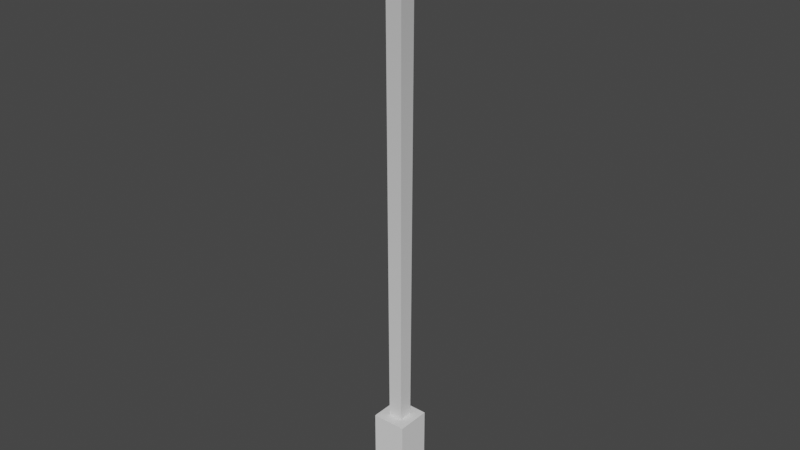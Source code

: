 # Source: electrolinesPillar.blend  (saved by Blender 2.83.18; exported with 4.5.12 LTS)
import bpy
from mathutils import Matrix  # noqa: F401  (used for matrix-valued properties, if any)

bpy.ops.wm.read_factory_settings(use_empty=True)
scene = bpy.context.scene
scene.name = 'Scene'

# ---- collections
col_collection = bpy.data.collections.new('Collection'); scene.collection.children.link(col_collection)

# ---- materials (node trees are filled in below, after node groups)
mat_material = bpy.data.materials.new('Material')
mat_material.alpha_threshold = 0.0
mat_material.use_transparent_shadow = False
mat_material.line_color = (0.0, 0.0, 0.0, 1.0)

# ---- node groups
ng_auto_smooth = bpy.data.node_groups.new('Auto Smooth', 'GeometryNodeTree')
_s = ng_auto_smooth.interface.new_socket(name='Geometry', in_out='OUTPUT', socket_type='NodeSocketGeometry')
_s = ng_auto_smooth.interface.new_socket(name='Geometry', in_out='INPUT', socket_type='NodeSocketGeometry')
_s = ng_auto_smooth.interface.new_socket(name='Angle', in_out='INPUT', socket_type='NodeSocketFloat')
_s.subtype = 'ANGLE'
_s.min_value = 0.0
_s.max_value = 3.142
ng_auto_smooth.is_modifier = True
_N = ng_auto_smooth.nodes; _L = ng_auto_smooth.links
n0 = _N.new('NodeGroupOutput'); n0.name = 'Group Output'; n0.location = (480, -100)
n1 = _N.new('NodeGroupInput'); n1.name = 'Group Input'; n1.location = (-420, -300)
n2 = _N.new('NodeGroupInput'); n2.name = 'Group Input.001'; n2.location = (-60, -100)
n3 = _N.new('GeometryNodeSetShadeSmooth'); n3.name = 'Set Shade Smooth'; n3.location = (120, -100)
n3.domain = 'EDGE'
n4 = _N.new('GeometryNodeSetShadeSmooth'); n4.name = 'Set Shade Smooth.001'; n4.location = (300, -100)
n5 = _N.new('GeometryNodeInputMeshEdgeAngle'); n5.name = 'Edge Angle'; n5.location = (-420, -220)
n6 = _N.new('GeometryNodeInputEdgeSmooth'); n6.name = 'Is Edge Smooth'; n6.location = (-60, -160)
n7 = _N.new('GeometryNodeInputShadeSmooth'); n7.name = 'Is Face Smooth'; n7.location = (-240, -340)
n8 = _N.new('FunctionNodeBooleanMath'); n8.name = 'Boolean Math'; n8.location = (-60, -220)
n9 = _N.new('FunctionNodeCompare'); n9.name = 'Compare'; n9.location = (-240, -180)
n9.operation = 'LESS_EQUAL'
_L.new(n5.outputs[0], n9.inputs[0])
_L.new(n4.outputs[0], n0.inputs[0])
_L.new(n1.outputs[1], n9.inputs[1])
_L.new(n9.outputs[0], n8.inputs[0])
_L.new(n7.outputs[0], n8.inputs[1])
_L.new(n2.outputs[0], n3.inputs[0])
_L.new(n6.outputs[0], n3.inputs[1])
_L.new(n3.outputs[0], n4.inputs[0])
_L.new(n8.outputs[0], n3.inputs[2])
n0.is_active_output = True

# ---- material node trees
mat_material.use_nodes = True; mat_material.node_tree.nodes.clear()
_N = mat_material.node_tree.nodes; _L = mat_material.node_tree.links
n0 = _N.new('ShaderNodeOutputMaterial'); n0.name = 'Material Output'; n0.location = (300, 300)
n1 = _N.new('ShaderNodeBsdfPrincipled'); n1.name = 'Principled BSDF'; n1.location = (10, 300)
n1.distribution = 'GGX'
n1.subsurface_method = 'BURLEY'
n1.inputs[2].default_value = 0.4
n1.inputs[3].default_value = 1.45
n1.inputs[27].default_value = (0.0, 0.0, 0.0, 1.0)
n1.inputs[28].default_value = 1.0
_L.new(n1.outputs[0], n0.inputs[0])
n0.is_active_output = True

# ---- world
world_world = bpy.data.worlds.new('World'); scene.world = world_world
world_world.use_nodes = True; world_world.node_tree.nodes.clear()
_N = world_world.node_tree.nodes; _L = world_world.node_tree.links
n0 = _N.new('ShaderNodeOutputWorld'); n0.name = 'World Output'; n0.location = (300, 300)
n1 = _N.new('ShaderNodeBackground'); n1.name = 'Background'; n1.location = (10, 300)
n1.inputs[0].default_value = (0.05088, 0.05088, 0.05088, 1.0)
_L.new(n1.outputs[0], n0.inputs[0])
n0.is_active_output = True
world_world.color = (0.05088, 0.05088, 0.05088)
world_world.use_sun_shadow = False
world_world.sun_shadow_jitter_overblur = 0.0

# ---- meshes
me_cube = bpy.data.meshes.new('Cube')
me_cube.from_pydata([(0.6086, 32.62, -0.6086), (0.6086, 32.62, 0.6086), (-0.6086, 32.62, -0.6086), (-0.6086, 32.62, 0.6086), (0.6086, 33.4, -0.6086), (0.6086, 33.4, 0.6086), (-0.6086, 33.4, -0.6086), (-0.6086, 33.4, 0.6086), (-4.979, 33.73, -0.6086), (-4.979, 33.73, 0.6086), (-4.72, 34.31, -0.6086), (-4.72, 34.31, 0.6086), (4.979, 33.73, -0.6086), (4.979, 33.73, 0.6086), (4.72, 34.31, -0.6086), (4.72, 34.31, 0.6086), (0.4855, 32.33, -0.4855), (-0.4855, 32.33, 0.4855), (0.4855, 32.33, 0.4855), (-0.4855, 32.33, -0.4855), (-0.4133, 4.336, 0.4133), (0.4133, 4.336, -0.4133), (0.4133, 4.336, 0.4133), (-0.4133, 4.336, -0.4133)], [], [(0, 2, 6, 4), (18, 1, 3, 17), (17, 3, 2, 19), (16, 0, 1, 18), (19, 2, 0, 16), (4, 6, 7, 5), (3, 1, 5, 7), (3, 7, 11, 9), (0, 4, 14, 12), (8, 9, 11, 10), (2, 3, 9, 8), (6, 2, 8, 10), (7, 6, 10, 11), (13, 12, 14, 15), (4, 5, 15, 14), (1, 0, 12, 13), (5, 1, 13, 15), (23, 19, 16, 21), (21, 16, 18, 22), (20, 17, 19, 23), (22, 18, 17, 20), (22, 20, 23, 21)])
me_cube.polygons.foreach_set('use_smooth', [True] * 22)
_uv = me_cube.uv_layers.new(name='UVMap')
_uv.uv.foreach_set('vector', [0.625, 0.5, 0.625, 0.25, 0.625, 0.25, 0.625, 0.5, 0.6134, 0.75, 0.625, 0.75, 0.625, 1.0, 0.6134, 1.0, 0.6134, 0.0, 0.625, 0.0, 0.625, 0.25, 0.6134, 0.25, 0.6134, 0.5, 0.625, 0.5, 0.625, 0.75, 0.6134, 0.75, 0.6134, 0.25, 0.625, 0.25, 0.625, 0.5, 0.6134, 0.5, 0.625, 0.5, 0.875, 0.5, 0.875, 0.75, 0.625, 0.75, 0.625, 1.0, 0.625, 0.75, 0.625, 0.75, 0.625, 1.0, 0.625, 1.0, 0.625, 1.0, 0.625, 1.0, 0.625, 1.0, 0.625, 0.5, 0.625, 0.5, 0.625, 0.5, 0.625, 0.5, 0.625, 0.25, 0.625, 0.0, 0.625, 0.0, 0.625, 0.25, 0.625, 0.25, 0.625, 0.0, 0.625, 0.0, 0.625, 0.25, 0.625, 0.25, 0.625, 0.25, 0.625, 0.25, 0.625, 0.25, 0.875, 0.75, 0.875, 0.5, 0.875, 0.5, 0.875, 0.75, 0.625, 0.75, 0.625, 0.5, 0.625, 0.5, 0.625, 0.75, 0.625, 0.5, 0.625, 0.75, 0.625, 0.75, 0.625, 0.5, 0.625, 0.75, 0.625, 0.5, 0.625, 0.5, 0.625, 0.75, 0.625, 0.75, 0.625, 0.75, 0.625, 0.75, 0.625, 0.75, 0.4247, 0.25, 0.6134, 0.25, 0.6134, 0.5, 0.4247, 0.5, 0.4247, 0.5, 0.6134, 0.5, 0.6134, 0.75, 0.4247, 0.75, 0.4247, 0.0, 0.6134, 0.0, 0.6134, 0.25, 0.4247, 0.25, 0.4247, 0.75, 0.6134, 0.75, 0.6134, 1.0, 0.4247, 1.0, 0.4247, 0.75, 0.4247, 0.0, 0.4247, 0.25, 0.4247, 0.5])
me_cube.materials.append(mat_material)
me_cube.use_remesh_preserve_volume = False
me_cube.use_remesh_preserve_attributes = False
me_cube.use_mirror_vertex_groups = False
me_cube.update()
me_cube_001 = bpy.data.meshes.new('Cube.001')
me_cube_001.from_pydata([(-1.152, -1.0, -0.8424), (-0.848, -1.0, 1.114), (-1.152, 1.0, -0.8424), (-0.848, 1.0, 1.114), (1.152, -1.0, -0.8424), (0.848, -1.0, 1.114), (1.152, 1.0, -0.8424), (0.848, 1.0, 1.114), (0.0, 1.0, -1.0), (0.0, 1.0, 1.0), (0.0, -1.0, -1.0), (0.0, -1.0, 1.0)], [], [(0, 1, 3, 2), (8, 9, 7, 6), (6, 7, 5, 4), (10, 11, 1, 0), (8, 6, 4, 10), (9, 3, 1, 11), (7, 9, 11, 5), (2, 8, 10, 0), (4, 5, 11, 10), (2, 3, 9, 8)])
me_cube_001.polygons.foreach_set('use_smooth', [True] * 10)
_uv = me_cube_001.uv_layers.new(name='UVMap')
_uv.uv.foreach_set('vector', [0.375, 0.0, 0.625, 0.0, 0.625, 0.25, 0.375, 0.25, 0.375, 0.375, 0.625, 0.375, 0.625, 0.5, 0.375, 0.5, 0.375, 0.5, 0.625, 0.5, 0.625, 0.75, 0.375, 0.75, 0.375, 0.875, 0.625, 0.875, 0.625, 1.0, 0.375, 1.0, 0.25, 0.5, 0.375, 0.5, 0.375, 0.75, 0.25, 0.75, 0.75, 0.5, 0.875, 0.5, 0.875, 0.75, 0.75, 0.75, 0.625, 0.5, 0.75, 0.5, 0.75, 0.75, 0.625, 0.75, 0.125, 0.5, 0.25, 0.5, 0.25, 0.75, 0.125, 0.75, 0.375, 0.75, 0.625, 0.75, 0.625, 0.875, 0.375, 0.875, 0.375, 0.25, 0.625, 0.25, 0.625, 0.375, 0.375, 0.375])
me_cube_001.use_remesh_fix_poles = True
me_cube_001.use_remesh_preserve_attributes = False
me_cube_001.use_mirror_vertex_groups = False
me_cube_001.update()
me_cube_002 = bpy.data.meshes.new('Cube.002')
me_cube_002.from_pydata([(-1.0, -1.0, -1.0), (-1.0, -1.0, 4.0), (-1.0, 1.0, -1.0), (-1.0, 1.0, 4.0), (1.0, -1.0, -1.0), (1.0, -1.0, 4.0), (1.0, 1.0, -1.0), (1.0, 1.0, 4.0)], [], [(0, 1, 3, 2), (2, 3, 7, 6), (6, 7, 5, 4), (4, 5, 1, 0), (2, 6, 4, 0), (7, 3, 1, 5)])
_uv = me_cube_002.uv_layers.new(name='UVMap')
_uv.uv.foreach_set('vector', [0.375, 0.0, 0.625, 0.0, 0.625, 0.25, 0.375, 0.25, 0.375, 0.25, 0.625, 0.25, 0.625, 0.5, 0.375, 0.5, 0.375, 0.5, 0.625, 0.5, 0.625, 0.75, 0.375, 0.75, 0.375, 0.75, 0.625, 0.75, 0.625, 1.0, 0.375, 1.0, 0.125, 0.5, 0.375, 0.5, 0.375, 0.75, 0.125, 0.75, 0.625, 0.5, 0.875, 0.5, 0.875, 0.75, 0.625, 0.75])
me_cube_002.use_remesh_fix_poles = True
me_cube_002.use_remesh_preserve_attributes = False
me_cube_002.use_mirror_vertex_groups = False
me_cube_002.update()

# ---- objects
ob_cube = bpy.data.objects.new('Cube', me_cube)
ob_cube_001 = bpy.data.objects.new('Cube.001', me_cube_001)
ob_cube_002 = bpy.data.objects.new('Cube.002', me_cube_002)

# ---- transforms, parenting, visibility, modifiers, constraints
ob_cube.location = (0.0, 0.0, 0.0)
ob_cube.rotation_euler = (1.571, -0.0, 0.0)
ob_cube.lock_rotations_4d = False
ob_cube.empty_display_type = 'ARROWS'
ob_cube.lineart.crease_threshold = 0.0
_m = ob_cube.modifiers.new('Auto Smooth', 'NODES')
_m.node_group = ng_auto_smooth
_gi = [s.identifier for s in ng_auto_smooth.interface.items_tree if s.item_type == 'SOCKET' and s.in_out == 'INPUT']
_m[_gi[1]] = 0.5777  # Angle
ob_cube_001.location = (0.0, 0.0, 33.01)
ob_cube_001.scale = (0.8313, 0.7369, 0.5415)
ob_cube_001.lineart.crease_threshold = 0.0
_m = ob_cube_001.modifiers.new('Auto Smooth', 'NODES')
_m.node_group = ng_auto_smooth
_gi = [s.identifier for s in ng_auto_smooth.interface.items_tree if s.item_type == 'SOCKET' and s.in_out == 'INPUT']
_m[_gi[1]] = 0.5236  # Angle
ob_cube_002.location = (0.0, 0.0, 1.0)
ob_cube_002.lineart.crease_threshold = 0.0

# ---- collection membership
col_collection.objects.link(ob_cube)
col_collection.objects.link(ob_cube_001)
col_collection.objects.link(ob_cube_002)

# ---- scene / render settings (as saved in the file)
scene.frame_start = 1; scene.frame_end = 250; scene.frame_set(1)
scene.render.engine = 'BLENDER_EEVEE_NEXT'
scene.cycles.use_denoising = False
scene.cycles.samples = 128
scene.cycles.sampling_pattern = 'TABULATED_SOBOL'
scene.cycles.use_adaptive_sampling = False
scene.cycles.use_light_tree = False
scene.view_settings.view_transform = 'Filmic'
bpy.context.view_layer.update()

# ---- added for rendering (the .blend has no active camera and no usable light): camera, sun
cam_auto = bpy.data.cameras.new('AutoCamera')
cam_auto.lens = 50.0
cam_auto.sensor_width = 36.0
cam_auto.clip_end = 1000.0
ob_auto_camera = bpy.data.objects.new('AutoCamera', cam_auto)
scene.collection.objects.link(ob_auto_camera)
ob_auto_camera.location = (33.1054, -39.7265, 43.6387)
ob_auto_camera.rotation_euler = (1.09748, -7.21219e-08, 0.694738)
scene.camera = ob_auto_camera
light_auto_sun = bpy.data.lights.new('AutoSun', 'SUN')
light_auto_sun.energy = 3.0
light_auto_sun.angle = 0.0523599
ob_auto_sun = bpy.data.objects.new('AutoSun', light_auto_sun)
scene.collection.objects.link(ob_auto_sun)
ob_auto_sun.rotation_euler = (0.872665, 0.174533, 0.523599)
bpy.context.view_layer.update()
